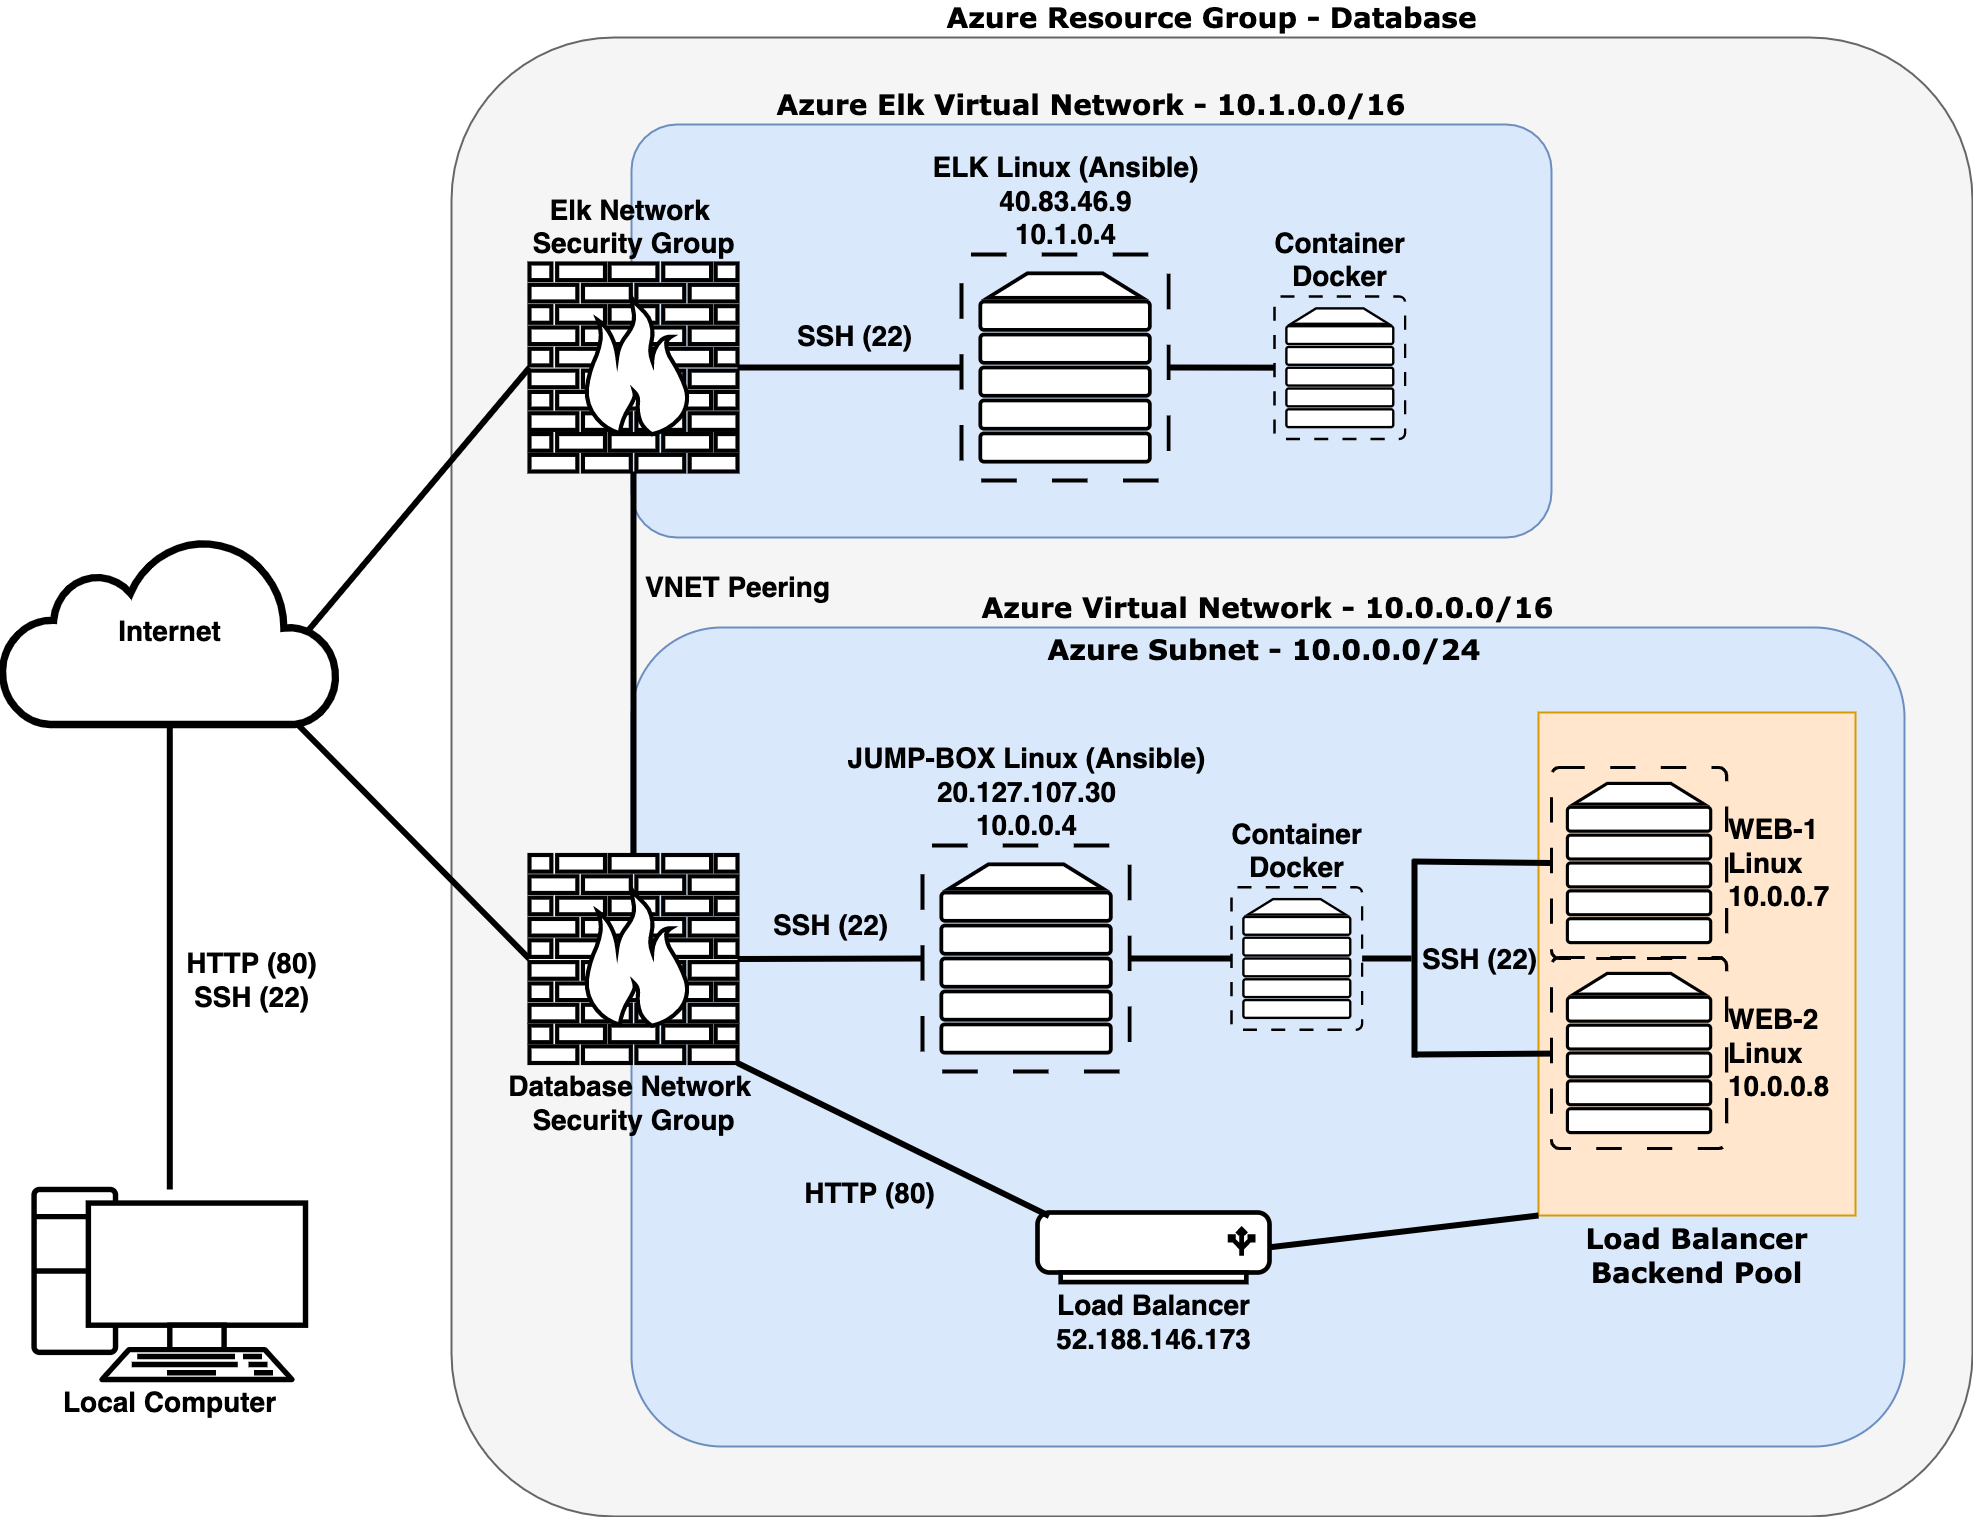

The diagram above was exported from draw.io. Its source (the exported page's mxGraphModel, read from the mxfile embedded in the PNG):
<mxGraphModel dx="3944" dy="1804" grid="1" gridSize="10" guides="1" tooltips="1" connect="1" arrows="1" fold="1" page="1" pageScale="1" pageWidth="800" pageHeight="800" math="0" shadow="0">
  <root>
    <mxCell id="0" />
    <mxCell id="1" parent="0" />
    <mxCell id="7c3789c024ecab99-78" value="&lt;b&gt;Azure Resource Group - Database&lt;/b&gt;" style="rounded=1;whiteSpace=wrap;html=1;shadow=0;comic=0;strokeWidth=2;fontFamily=Verdana;fontSize=28;align=center;arcSize=11;verticalAlign=bottom;labelPosition=center;verticalLabelPosition=top;fillColor=#f5f5f5;fontColor=#000000;strokeColor=#666666;" parent="1" vertex="1">
      <mxGeometry x="-160" y="70" width="1521" height="1479" as="geometry" />
    </mxCell>
    <mxCell id="Ee7HSUaZMOHvFOn0KL_A-1" value="&lt;b&gt;Azure Virtual Network -&amp;nbsp;10.0.0.0/16&lt;/b&gt;" style="rounded=1;whiteSpace=wrap;html=1;shadow=0;comic=0;strokeWidth=2;fontFamily=Verdana;fontSize=28;align=center;arcSize=11;verticalAlign=bottom;labelPosition=center;verticalLabelPosition=top;fillColor=#dae8fc;strokeColor=#6c8ebf;" parent="1" vertex="1">
      <mxGeometry x="20" y="660" width="1273" height="819" as="geometry" />
    </mxCell>
    <mxCell id="Ee7HSUaZMOHvFOn0KL_A-32" value="&lt;b&gt;Load Balancer Backend Pool&lt;br&gt;&lt;/b&gt;" style="rounded=0;whiteSpace=wrap;html=1;shadow=0;comic=0;strokeWidth=2;fontFamily=Verdana;fontSize=28;align=center;arcSize=11;verticalAlign=top;labelPosition=center;verticalLabelPosition=bottom;fillColor=#ffe6cc;strokeColor=#d79b00;" parent="1" vertex="1">
      <mxGeometry x="927" y="745" width="317" height="503" as="geometry" />
    </mxCell>
    <mxCell id="Ee7HSUaZMOHvFOn0KL_A-2" value="&lt;b&gt;Azure Subnet - 10.0.0.0/24&lt;/b&gt;" style="rounded=0;whiteSpace=wrap;html=1;shadow=0;comic=0;strokeWidth=0;fontFamily=Verdana;fontSize=28;align=center;arcSize=11;verticalAlign=top;strokeColor=none;fillColor=none;" parent="1" vertex="1">
      <mxGeometry x="435" y="659" width="436" height="57" as="geometry" />
    </mxCell>
    <mxCell id="Ee7HSUaZMOHvFOn0KL_A-4" value="&lt;b&gt;JUMP-BOX Linux (Ansible)&lt;/b&gt;&lt;br&gt;&lt;b&gt;20.127.107.30&lt;/b&gt;&lt;br&gt;&lt;b&gt;10.0.0.4&lt;/b&gt;" style="verticalAlign=bottom;verticalLabelPosition=top;labelPosition=center;align=center;html=1;outlineConnect=0;gradientDirection=north;strokeWidth=2;shape=mxgraph.networks.virtual_server;rounded=0;fontSize=28;" parent="1" vertex="1">
      <mxGeometry x="311" y="878" width="207.16" height="226" as="geometry" />
    </mxCell>
    <mxCell id="Ee7HSUaZMOHvFOn0KL_A-5" value="&lt;b style=&quot;font-size: 28px;&quot;&gt;&lt;font style=&quot;font-size: 28px;&quot;&gt;Internet&lt;/font&gt;&lt;/b&gt;" style="html=1;outlineConnect=0;gradientDirection=north;strokeWidth=2;shape=mxgraph.networks.cloud;rounded=0;fontSize=28;" parent="1" vertex="1">
      <mxGeometry x="-610" y="570" width="336.6" height="187" as="geometry" />
    </mxCell>
    <mxCell id="Ee7HSUaZMOHvFOn0KL_A-6" value="Local Computer" style="verticalAlign=top;verticalLabelPosition=bottom;labelPosition=center;align=center;html=1;outlineConnect=0;gradientDirection=north;strokeWidth=2;shape=mxgraph.networks.pc;rounded=0;fontSize=28;fontStyle=1;" parent="1" vertex="1">
      <mxGeometry x="-577.42" y="1222" width="271.43" height="190" as="geometry" />
    </mxCell>
    <mxCell id="Ee7HSUaZMOHvFOn0KL_A-8" value="&lt;b&gt;HTTP (80)&lt;br&gt;SSH (22)&lt;/b&gt;" style="text;html=1;align=center;verticalAlign=middle;resizable=0;points=[];autosize=1;strokeColor=none;fillColor=none;fontSize=28;" parent="1" vertex="1">
      <mxGeometry x="-430" y="977" width="140" height="72" as="geometry" />
    </mxCell>
    <mxCell id="Ee7HSUaZMOHvFOn0KL_A-9" style="edgeStyle=none;html=1;labelBackgroundColor=none;endArrow=none;endFill=0;strokeWidth=6;fontFamily=Verdana;fontSize=15;jumpSize=18;entryX=0.5;entryY=1;entryDx=0;entryDy=0;entryPerimeter=0;" parent="1" source="Ee7HSUaZMOHvFOn0KL_A-6" target="Ee7HSUaZMOHvFOn0KL_A-5" edge="1">
      <mxGeometry relative="1" as="geometry">
        <mxPoint x="-431.6" y="1107" as="targetPoint" />
        <mxPoint x="-610.0000000000001" y="1107" as="sourcePoint" />
      </mxGeometry>
    </mxCell>
    <mxCell id="7c3789c024ecab99-52" style="edgeStyle=none;html=1;labelBackgroundColor=none;endArrow=none;endFill=0;strokeWidth=6;fontFamily=Verdana;fontSize=15;jumpSize=18;entryX=0;entryY=0.5;entryDx=0;entryDy=0;entryPerimeter=0;exitX=0.88;exitY=1;exitDx=0;exitDy=0;exitPerimeter=0;" parent="1" source="Ee7HSUaZMOHvFOn0KL_A-5" target="Ee7HSUaZMOHvFOn0KL_A-10" edge="1">
      <mxGeometry relative="1" as="geometry">
        <mxPoint x="-95" y="994" as="targetPoint" />
        <mxPoint x="-273.4" y="994" as="sourcePoint" />
      </mxGeometry>
    </mxCell>
    <mxCell id="Ee7HSUaZMOHvFOn0KL_A-10" value="&lt;font color=&quot;#000000&quot;&gt;Database Network &lt;br&gt;Security Group&lt;/font&gt;" style="verticalAlign=top;verticalLabelPosition=bottom;labelPosition=center;align=center;html=1;outlineConnect=0;gradientDirection=north;strokeWidth=2;shape=mxgraph.networks.firewall;rounded=0;fontSize=28;fontStyle=1;" parent="1" vertex="1">
      <mxGeometry x="-82" y="887.5" width="208" height="208" as="geometry" />
    </mxCell>
    <mxCell id="Ee7HSUaZMOHvFOn0KL_A-11" value="Load Balancer&lt;br&gt;52.188.146.173" style="verticalAlign=top;verticalLabelPosition=bottom;labelPosition=center;align=center;html=1;outlineConnect=0;gradientDirection=north;strokeWidth=2;shape=mxgraph.networks.load_balancer;rounded=0;fontSize=28;fontStyle=1;" parent="1" vertex="1">
      <mxGeometry x="426" y="1245" width="232.01" height="69.6" as="geometry" />
    </mxCell>
    <mxCell id="Ee7HSUaZMOHvFOn0KL_A-12" style="edgeStyle=none;html=1;labelBackgroundColor=none;endArrow=none;endFill=0;strokeWidth=6;fontFamily=Verdana;fontSize=15;jumpSize=18;entryX=0;entryY=0.5;entryDx=0;entryDy=0;entryPerimeter=0;exitX=1;exitY=0.5;exitDx=0;exitDy=0;exitPerimeter=0;" parent="1" source="Ee7HSUaZMOHvFOn0KL_A-10" target="Ee7HSUaZMOHvFOn0KL_A-4" edge="1">
      <mxGeometry relative="1" as="geometry">
        <mxPoint x="365.4" y="999" as="targetPoint" />
        <mxPoint x="173.9999999999999" y="1001" as="sourcePoint" />
      </mxGeometry>
    </mxCell>
    <mxCell id="Ee7HSUaZMOHvFOn0KL_A-13" value="&lt;b&gt;SSH (22)&lt;/b&gt;" style="text;html=1;align=center;verticalAlign=middle;resizable=0;points=[];autosize=1;strokeColor=none;fillColor=none;fontSize=28;" parent="1" vertex="1">
      <mxGeometry x="156" y="939" width="125" height="38" as="geometry" />
    </mxCell>
    <mxCell id="Ee7HSUaZMOHvFOn0KL_A-14" style="edgeStyle=none;html=1;labelBackgroundColor=none;endArrow=none;endFill=0;strokeWidth=6;fontFamily=Verdana;fontSize=15;jumpSize=18;startArrow=none;exitX=1;exitY=0.5;exitDx=0;exitDy=0;exitPerimeter=0;" parent="1" edge="1" source="Ee7HSUaZMOHvFOn0KL_A-38">
      <mxGeometry relative="1" as="geometry">
        <mxPoint x="800" y="991" as="targetPoint" />
        <mxPoint x="699" y="991" as="sourcePoint" />
      </mxGeometry>
    </mxCell>
    <mxCell id="Ee7HSUaZMOHvFOn0KL_A-15" value="&lt;span style=&quot;font-size: 28px&quot;&gt;&lt;b&gt;WEB-1 &lt;br&gt;Linux&lt;br&gt;10.0.0.7&lt;/b&gt;&lt;/span&gt;" style="verticalAlign=middle;verticalLabelPosition=middle;labelPosition=right;align=left;html=1;outlineConnect=0;gradientDirection=north;strokeWidth=2;shape=mxgraph.networks.virtual_server;rounded=0;" parent="1" vertex="1">
      <mxGeometry x="940" y="800" width="175.08" height="191" as="geometry" />
    </mxCell>
    <mxCell id="Ee7HSUaZMOHvFOn0KL_A-18" value="&lt;span style=&quot;font-size: 28px&quot;&gt;&lt;b&gt;WEB-2 &lt;br&gt;Linux&lt;br&gt;10.0.0.8&lt;/b&gt;&lt;/span&gt;" style="verticalAlign=middle;verticalLabelPosition=middle;labelPosition=right;align=left;html=1;outlineConnect=0;gradientDirection=north;strokeWidth=2;shape=mxgraph.networks.virtual_server;rounded=0;" parent="1" vertex="1">
      <mxGeometry x="940" y="990" width="175.08" height="191" as="geometry" />
    </mxCell>
    <mxCell id="Ee7HSUaZMOHvFOn0KL_A-20" style="edgeStyle=none;html=1;labelBackgroundColor=none;endArrow=none;endFill=0;strokeWidth=6;fontFamily=Verdana;fontSize=15;jumpSize=18;entryX=0.05;entryY=0.05;entryDx=0;entryDy=0;entryPerimeter=0;exitX=1;exitY=1;exitDx=0;exitDy=0;exitPerimeter=0;" parent="1" source="Ee7HSUaZMOHvFOn0KL_A-10" target="Ee7HSUaZMOHvFOn0KL_A-11" edge="1">
      <mxGeometry relative="1" as="geometry">
        <mxPoint x="267" y="1203.9999999999995" as="targetPoint" />
        <mxPoint x="82" y="1205" as="sourcePoint" />
      </mxGeometry>
    </mxCell>
    <mxCell id="Ee7HSUaZMOHvFOn0KL_A-21" value="&lt;b&gt;HTTP (80)&lt;/b&gt;" style="text;html=1;align=center;verticalAlign=middle;resizable=0;points=[];autosize=1;strokeColor=none;fillColor=none;fontSize=28;" parent="1" vertex="1">
      <mxGeometry x="188" y="1207" width="140" height="38" as="geometry" />
    </mxCell>
    <mxCell id="Ee7HSUaZMOHvFOn0KL_A-23" value="&lt;b&gt;SSH (22)&lt;/b&gt;" style="text;html=1;align=center;verticalAlign=middle;resizable=0;points=[];autosize=1;strokeColor=none;fillColor=none;fontSize=28;" parent="1" vertex="1">
      <mxGeometry x="805" y="972.5" width="125" height="38" as="geometry" />
    </mxCell>
    <mxCell id="Ee7HSUaZMOHvFOn0KL_A-29" style="edgeStyle=none;html=1;labelBackgroundColor=none;endArrow=none;endFill=0;strokeWidth=6;fontFamily=Verdana;fontSize=15;jumpSize=18;entryX=0.5;entryY=1;entryDx=0;entryDy=0;entryPerimeter=0;" parent="1" edge="1">
      <mxGeometry relative="1" as="geometry">
        <mxPoint x="803" y="891.87" as="targetPoint" />
        <mxPoint x="803" y="1090.12" as="sourcePoint" />
      </mxGeometry>
    </mxCell>
    <mxCell id="Ee7HSUaZMOHvFOn0KL_A-30" style="edgeStyle=none;html=1;labelBackgroundColor=none;endArrow=none;endFill=0;strokeWidth=6;fontFamily=Verdana;fontSize=15;jumpSize=18;" parent="1" edge="1" target="Ee7HSUaZMOHvFOn0KL_A-18">
      <mxGeometry relative="1" as="geometry">
        <mxPoint x="912" y="1087" as="targetPoint" />
        <mxPoint x="803.9999999999999" y="1086.9999999999995" as="sourcePoint" />
      </mxGeometry>
    </mxCell>
    <mxCell id="Ee7HSUaZMOHvFOn0KL_A-31" style="edgeStyle=none;html=1;labelBackgroundColor=none;endArrow=none;endFill=0;strokeWidth=6;fontFamily=Verdana;fontSize=15;jumpSize=18;entryX=0;entryY=0.5;entryDx=0;entryDy=0;entryPerimeter=0;" parent="1" edge="1" target="Ee7HSUaZMOHvFOn0KL_A-15">
      <mxGeometry relative="1" as="geometry">
        <mxPoint x="909" y="894" as="targetPoint" />
        <mxPoint x="801" y="893.9999999999995" as="sourcePoint" />
      </mxGeometry>
    </mxCell>
    <mxCell id="Ee7HSUaZMOHvFOn0KL_A-36" style="edgeStyle=none;html=1;labelBackgroundColor=none;endArrow=none;endFill=0;strokeWidth=6;fontFamily=Verdana;fontSize=15;jumpSize=18;exitX=1;exitY=0.5;exitDx=0;exitDy=0;exitPerimeter=0;entryX=0;entryY=1;entryDx=0;entryDy=0;" parent="1" source="Ee7HSUaZMOHvFOn0KL_A-11" target="Ee7HSUaZMOHvFOn0KL_A-32" edge="1">
      <mxGeometry relative="1" as="geometry">
        <mxPoint x="836" y="1317" as="targetPoint" />
        <mxPoint x="618" y="1315.5699999999995" as="sourcePoint" />
      </mxGeometry>
    </mxCell>
    <mxCell id="Ee7HSUaZMOHvFOn0KL_A-38" value="Container&lt;br&gt;Docker" style="verticalAlign=bottom;verticalLabelPosition=top;labelPosition=center;align=center;html=1;outlineConnect=0;gradientDirection=north;strokeWidth=2;shape=mxgraph.networks.virtual_server;rounded=0;sketch=0;fontSize=28;fontStyle=1" parent="1" vertex="1">
      <mxGeometry x="620" y="919.75" width="130.63" height="142.5" as="geometry" />
    </mxCell>
    <mxCell id="Ee7HSUaZMOHvFOn0KL_A-39" value="" style="edgeStyle=none;html=1;labelBackgroundColor=none;endArrow=none;endFill=0;strokeWidth=6;fontFamily=Verdana;fontSize=15;jumpSize=18;" parent="1" source="Ee7HSUaZMOHvFOn0KL_A-4" target="Ee7HSUaZMOHvFOn0KL_A-38" edge="1">
      <mxGeometry relative="1" as="geometry">
        <mxPoint x="650" y="991" as="targetPoint" />
        <mxPoint x="518.1599999999999" y="990.9999999999995" as="sourcePoint" />
      </mxGeometry>
    </mxCell>
    <mxCell id="NtK1waCovvYDy1FHkDba-1" value="&lt;b&gt;Azure Elk Virtual Network -&amp;nbsp;10.1.0.0/16&lt;/b&gt;" style="rounded=1;whiteSpace=wrap;html=1;shadow=0;comic=0;strokeWidth=2;fontFamily=Verdana;fontSize=28;align=center;arcSize=11;verticalAlign=bottom;labelPosition=center;verticalLabelPosition=top;fillColor=#dae8fc;strokeColor=#6c8ebf;" parent="1" vertex="1">
      <mxGeometry x="20" y="157" width="920" height="413" as="geometry" />
    </mxCell>
    <mxCell id="NtK1waCovvYDy1FHkDba-2" value="&lt;font color=&quot;#000000&quot;&gt;Elk Network &lt;br&gt;Security Group&lt;/font&gt;" style="verticalAlign=bottom;verticalLabelPosition=top;labelPosition=center;align=center;html=1;outlineConnect=0;gradientDirection=north;strokeWidth=2;shape=mxgraph.networks.firewall;rounded=0;fontSize=28;fontStyle=1;" parent="1" vertex="1">
      <mxGeometry x="-82" y="296" width="208" height="208" as="geometry" />
    </mxCell>
    <mxCell id="NtK1waCovvYDy1FHkDba-3" style="edgeStyle=none;html=1;labelBackgroundColor=none;endArrow=none;endFill=0;strokeWidth=6;fontFamily=Verdana;fontSize=15;jumpSize=18;entryX=0.91;entryY=0.5;entryDx=0;entryDy=0;entryPerimeter=0;exitX=0;exitY=0.5;exitDx=0;exitDy=0;exitPerimeter=0;" parent="1" source="NtK1waCovvYDy1FHkDba-2" target="Ee7HSUaZMOHvFOn0KL_A-5" edge="1">
      <mxGeometry relative="1" as="geometry">
        <mxPoint x="-178.2" y="565" as="targetPoint" />
        <mxPoint x="-410.0020000000001" y="430" as="sourcePoint" />
      </mxGeometry>
    </mxCell>
    <mxCell id="NtK1waCovvYDy1FHkDba-4" value="&lt;b&gt;ELK Linux (Ansible)&lt;/b&gt;&lt;br&gt;&lt;div&gt;&lt;b&gt;40.83.46.9&lt;/b&gt;&lt;/div&gt;&lt;b&gt;10.1.0.4&lt;/b&gt;" style="verticalAlign=bottom;verticalLabelPosition=top;labelPosition=center;align=center;html=1;outlineConnect=0;gradientDirection=north;strokeWidth=2;shape=mxgraph.networks.virtual_server;rounded=0;fontSize=28;" parent="1" vertex="1">
      <mxGeometry x="350.00000000000006" y="287" width="207.16" height="226" as="geometry" />
    </mxCell>
    <mxCell id="NtK1waCovvYDy1FHkDba-8" style="edgeStyle=none;html=1;labelBackgroundColor=none;endArrow=none;endFill=0;strokeWidth=6;fontFamily=Verdana;fontSize=15;jumpSize=18;entryX=0;entryY=0.5;entryDx=0;entryDy=0;entryPerimeter=0;" parent="1" source="NtK1waCovvYDy1FHkDba-2" target="NtK1waCovvYDy1FHkDba-4" edge="1">
      <mxGeometry relative="1" as="geometry">
        <mxPoint x="281" y="430.0000000000002" as="targetPoint" />
        <mxPoint x="130" y="400" as="sourcePoint" />
      </mxGeometry>
    </mxCell>
    <mxCell id="NtK1waCovvYDy1FHkDba-9" value="&lt;b&gt;SSH (22)&lt;/b&gt;" style="text;html=1;align=center;verticalAlign=middle;resizable=0;points=[];autosize=1;strokeColor=none;fillColor=none;fontSize=28;" parent="1" vertex="1">
      <mxGeometry x="180" y="350" width="125" height="38" as="geometry" />
    </mxCell>
    <mxCell id="NtK1waCovvYDy1FHkDba-10" style="edgeStyle=none;html=1;labelBackgroundColor=none;endArrow=none;endFill=0;strokeWidth=6;fontFamily=Verdana;fontSize=15;jumpSize=18;entryX=0.5;entryY=0;entryDx=0;entryDy=0;entryPerimeter=0;exitX=0.5;exitY=1;exitDx=0;exitDy=0;exitPerimeter=0;" parent="1" source="NtK1waCovvYDy1FHkDba-2" target="Ee7HSUaZMOHvFOn0KL_A-10" edge="1">
      <mxGeometry relative="1" as="geometry">
        <mxPoint x="-200.00399999999996" y="813.5" as="targetPoint" />
        <mxPoint x="13.689999999999998" y="550" as="sourcePoint" />
      </mxGeometry>
    </mxCell>
    <mxCell id="NtK1waCovvYDy1FHkDba-13" value="&lt;b&gt;VNET Peering&lt;br&gt;&lt;/b&gt;" style="text;html=1;align=center;verticalAlign=middle;resizable=0;points=[];autosize=1;strokeColor=none;fillColor=none;fontSize=28;" parent="1" vertex="1">
      <mxGeometry x="26" y="600" width="200" height="40" as="geometry" />
    </mxCell>
    <mxCell id="NtK1waCovvYDy1FHkDba-15" value="Container&lt;br&gt;Docker" style="verticalAlign=bottom;verticalLabelPosition=top;labelPosition=center;align=center;html=1;outlineConnect=0;gradientDirection=north;strokeWidth=2;shape=mxgraph.networks.virtual_server;rounded=0;sketch=0;fontSize=28;fontStyle=1" parent="1" vertex="1">
      <mxGeometry x="663" y="329" width="130.63" height="142.5" as="geometry" />
    </mxCell>
    <mxCell id="NtK1waCovvYDy1FHkDba-16" value="" style="edgeStyle=none;html=1;labelBackgroundColor=none;endArrow=none;endFill=0;strokeWidth=6;fontFamily=Verdana;fontSize=15;jumpSize=18;exitX=1;exitY=0.5;exitDx=0;exitDy=0;exitPerimeter=0;" parent="1" source="NtK1waCovvYDy1FHkDba-4" target="NtK1waCovvYDy1FHkDba-15" edge="1">
      <mxGeometry relative="1" as="geometry">
        <mxPoint x="980.4499999999998" y="401" as="targetPoint" />
        <mxPoint x="687.1599999999999" y="400" as="sourcePoint" />
      </mxGeometry>
    </mxCell>
  </root>
</mxGraphModel>